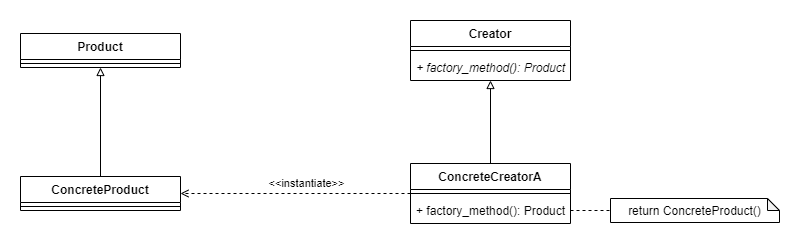

The diagram above was exported from draw.io. Its source (the exported page's mxGraphModel, read from the mxfile embedded in the PNG):
<mxGraphModel dx="1086" dy="806" grid="1" gridSize="10" guides="1" tooltips="1" connect="1" arrows="1" fold="1" page="1" pageScale="1" pageWidth="827" pageHeight="1169" math="0" shadow="0">
  <root>
    <mxCell id="0" />
    <mxCell id="1" parent="0" />
    <mxCell id="GM0vuGNGERSzyZe1WhkA-21" style="edgeStyle=orthogonalEdgeStyle;rounded=0;orthogonalLoop=1;jettySize=auto;html=1;exitX=0.5;exitY=0;exitDx=0;exitDy=0;endArrow=block;endFill=0;" edge="1" parent="1" source="GM0vuGNGERSzyZe1WhkA-17" target="GM0vuGNGERSzyZe1WhkA-9">
      <mxGeometry relative="1" as="geometry" />
    </mxCell>
    <mxCell id="GM0vuGNGERSzyZe1WhkA-25" style="edgeStyle=orthogonalEdgeStyle;rounded=0;orthogonalLoop=1;jettySize=auto;html=1;exitX=0;exitY=0.5;exitDx=0;exitDy=0;endArrow=open;endFill=0;dashed=1;" edge="1" parent="1" source="GM0vuGNGERSzyZe1WhkA-17" target="GM0vuGNGERSzyZe1WhkA-5">
      <mxGeometry relative="1" as="geometry" />
    </mxCell>
    <mxCell id="GM0vuGNGERSzyZe1WhkA-26" value="&amp;lt;&amp;lt;instantiate&amp;gt;&amp;gt;" style="edgeLabel;html=1;align=center;verticalAlign=middle;resizable=0;points=[];" vertex="1" connectable="0" parent="GM0vuGNGERSzyZe1WhkA-25">
      <mxGeometry x="-0.1429" y="4" relative="1" as="geometry">
        <mxPoint x="-6" y="-15" as="offset" />
      </mxGeometry>
    </mxCell>
    <mxCell id="GM0vuGNGERSzyZe1WhkA-1" value="Product" style="swimlane;fontStyle=1;align=center;verticalAlign=top;childLayout=stackLayout;horizontal=1;startSize=26;horizontalStack=0;resizeParent=1;resizeParentMax=0;resizeLast=0;collapsible=1;marginBottom=0;" vertex="1" parent="1">
      <mxGeometry x="40" y="210" width="160" height="34" as="geometry" />
    </mxCell>
    <mxCell id="GM0vuGNGERSzyZe1WhkA-3" value="" style="line;strokeWidth=1;fillColor=none;align=left;verticalAlign=middle;spacingTop=-1;spacingLeft=3;spacingRight=3;rotatable=0;labelPosition=right;points=[];portConstraint=eastwest;" vertex="1" parent="GM0vuGNGERSzyZe1WhkA-1">
      <mxGeometry y="26" width="160" height="8" as="geometry" />
    </mxCell>
    <mxCell id="GM0vuGNGERSzyZe1WhkA-24" style="edgeStyle=orthogonalEdgeStyle;rounded=0;orthogonalLoop=1;jettySize=auto;html=1;exitX=0.5;exitY=0;exitDx=0;exitDy=0;endArrow=block;endFill=0;" edge="1" parent="1" source="GM0vuGNGERSzyZe1WhkA-5" target="GM0vuGNGERSzyZe1WhkA-1">
      <mxGeometry relative="1" as="geometry" />
    </mxCell>
    <mxCell id="GM0vuGNGERSzyZe1WhkA-5" value="ConcreteProduct" style="swimlane;fontStyle=1;align=center;verticalAlign=top;childLayout=stackLayout;horizontal=1;startSize=26;horizontalStack=0;resizeParent=1;resizeParentMax=0;resizeLast=0;collapsible=1;marginBottom=0;" vertex="1" parent="1">
      <mxGeometry x="40" y="353" width="160" height="34" as="geometry" />
    </mxCell>
    <mxCell id="GM0vuGNGERSzyZe1WhkA-7" value="" style="line;strokeWidth=1;fillColor=none;align=left;verticalAlign=middle;spacingTop=-1;spacingLeft=3;spacingRight=3;rotatable=0;labelPosition=right;points=[];portConstraint=eastwest;" vertex="1" parent="GM0vuGNGERSzyZe1WhkA-5">
      <mxGeometry y="26" width="160" height="8" as="geometry" />
    </mxCell>
    <mxCell id="GM0vuGNGERSzyZe1WhkA-17" value="ConcreteCreatorA" style="swimlane;fontStyle=1;align=center;verticalAlign=top;childLayout=stackLayout;horizontal=1;startSize=26;horizontalStack=0;resizeParent=1;resizeParentMax=0;resizeLast=0;collapsible=1;marginBottom=0;" vertex="1" parent="1">
      <mxGeometry x="430" y="340" width="160" height="60" as="geometry" />
    </mxCell>
    <mxCell id="GM0vuGNGERSzyZe1WhkA-19" value="" style="line;strokeWidth=1;fillColor=none;align=left;verticalAlign=middle;spacingTop=-1;spacingLeft=3;spacingRight=3;rotatable=0;labelPosition=right;points=[];portConstraint=eastwest;" vertex="1" parent="GM0vuGNGERSzyZe1WhkA-17">
      <mxGeometry y="26" width="160" height="8" as="geometry" />
    </mxCell>
    <mxCell id="GM0vuGNGERSzyZe1WhkA-20" value="+ factory_method(): Product" style="text;strokeColor=none;fillColor=none;align=left;verticalAlign=top;spacingLeft=4;spacingRight=4;overflow=hidden;rotatable=0;points=[[0,0.5],[1,0.5]];portConstraint=eastwest;" vertex="1" parent="GM0vuGNGERSzyZe1WhkA-17">
      <mxGeometry y="34" width="160" height="26" as="geometry" />
    </mxCell>
    <mxCell id="GM0vuGNGERSzyZe1WhkA-9" value="Creator" style="swimlane;fontStyle=1;align=center;verticalAlign=top;childLayout=stackLayout;horizontal=1;startSize=26;horizontalStack=0;resizeParent=1;resizeParentMax=0;resizeLast=0;collapsible=1;marginBottom=0;" vertex="1" parent="1">
      <mxGeometry x="430" y="197" width="160" height="60" as="geometry" />
    </mxCell>
    <mxCell id="GM0vuGNGERSzyZe1WhkA-11" value="" style="line;strokeWidth=1;fillColor=none;align=left;verticalAlign=middle;spacingTop=-1;spacingLeft=3;spacingRight=3;rotatable=0;labelPosition=right;points=[];portConstraint=eastwest;" vertex="1" parent="GM0vuGNGERSzyZe1WhkA-9">
      <mxGeometry y="26" width="160" height="8" as="geometry" />
    </mxCell>
    <mxCell id="GM0vuGNGERSzyZe1WhkA-12" value="+ factory_method(): Product" style="text;strokeColor=none;fillColor=none;align=left;verticalAlign=top;spacingLeft=4;spacingRight=4;overflow=hidden;rotatable=0;points=[[0,0.5],[1,0.5]];portConstraint=eastwest;fontStyle=2" vertex="1" parent="GM0vuGNGERSzyZe1WhkA-9">
      <mxGeometry y="34" width="160" height="26" as="geometry" />
    </mxCell>
    <mxCell id="GM0vuGNGERSzyZe1WhkA-27" value="return ConcreteProduct()" style="shape=note;whiteSpace=wrap;html=1;backgroundOutline=1;darkOpacity=0.05;size=12;" vertex="1" parent="1">
      <mxGeometry x="630" y="375" width="169" height="24" as="geometry" />
    </mxCell>
    <mxCell id="GM0vuGNGERSzyZe1WhkA-28" style="edgeStyle=orthogonalEdgeStyle;rounded=0;orthogonalLoop=1;jettySize=auto;html=1;exitX=1;exitY=0.5;exitDx=0;exitDy=0;dashed=1;endArrow=none;endFill=0;" edge="1" parent="1" source="GM0vuGNGERSzyZe1WhkA-20" target="GM0vuGNGERSzyZe1WhkA-27">
      <mxGeometry relative="1" as="geometry" />
    </mxCell>
  </root>
</mxGraphModel>